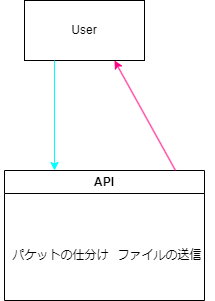

The diagram above was exported from draw.io. Its source (the exported page's mxGraphModel, read from the mxfile embedded in the PNG):
<mxGraphModel dx="1255" dy="660" grid="1" gridSize="10" guides="1" tooltips="1" connect="1" arrows="1" fold="1" page="1" pageScale="1" pageWidth="827" pageHeight="1169" math="0" shadow="0">
  <root>
    <mxCell id="0" />
    <mxCell id="1" parent="0" />
    <mxCell id="2" value="User" style="rounded=0;whiteSpace=wrap;html=1;" parent="1" vertex="1">
      <mxGeometry x="320" y="40" width="120" height="60" as="geometry" />
    </mxCell>
    <mxCell id="3" value="API" style="swimlane;whiteSpace=wrap;html=1;" parent="1" vertex="1">
      <mxGeometry x="300" y="210" width="200" height="130" as="geometry" />
    </mxCell>
    <mxCell id="4" value="パケットの仕分け" style="text;html=1;align=center;verticalAlign=middle;resizable=0;points=[];autosize=1;strokeColor=none;fillColor=none;" parent="3" vertex="1">
      <mxGeometry x="-4" y="70" width="120" height="30" as="geometry" />
    </mxCell>
    <mxCell id="6" value="ファイルの送信" style="text;html=1;align=center;verticalAlign=middle;resizable=0;points=[];autosize=1;strokeColor=none;fillColor=none;" parent="3" vertex="1">
      <mxGeometry x="100" y="70" width="110" height="30" as="geometry" />
    </mxCell>
    <mxCell id="7" value="" style="endArrow=classic;html=1;entryX=0.75;entryY=1;entryDx=0;entryDy=0;fillColor=#d80073;strokeColor=#FF0080;" parent="1" target="2" edge="1">
      <mxGeometry width="50" height="50" relative="1" as="geometry">
        <mxPoint x="471" y="210" as="sourcePoint" />
        <mxPoint x="450" y="280" as="targetPoint" />
        <Array as="points">
          <mxPoint x="471" y="210" />
        </Array>
      </mxGeometry>
    </mxCell>
    <mxCell id="37" value="" style="endArrow=classic;html=1;exitX=0.25;exitY=1;exitDx=0;exitDy=0;fillColor=#0050ef;strokeColor=#00FFFF;" parent="1" source="2" edge="1">
      <mxGeometry width="50" height="50" relative="1" as="geometry">
        <mxPoint x="330" y="340" as="sourcePoint" />
        <mxPoint x="350" y="210" as="targetPoint" />
      </mxGeometry>
    </mxCell>
  </root>
</mxGraphModel>